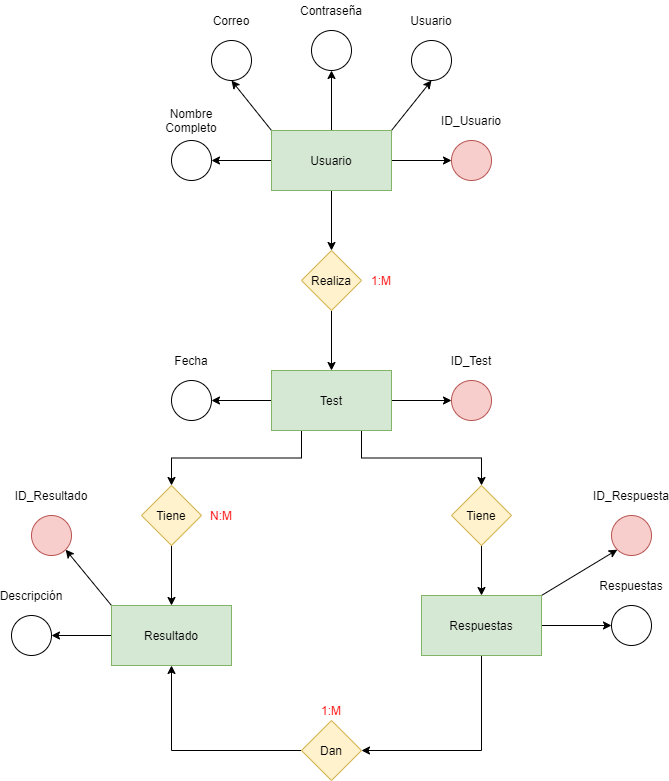

The diagram above was exported from draw.io. Its source (the exported page's mxGraphModel, read from the mxfile embedded in the PNG):
<mxGraphModel dx="868" dy="482" grid="1" gridSize="10" guides="1" tooltips="1" connect="1" arrows="1" fold="1" page="1" pageScale="1" pageWidth="827" pageHeight="1169" math="0" shadow="0">
  <root>
    <mxCell id="0" />
    <mxCell id="1" parent="0" />
    <mxCell id="6fz5GQ1TCss3h1_BlJli-5" style="edgeStyle=orthogonalEdgeStyle;rounded=0;orthogonalLoop=1;jettySize=auto;html=1;exitX=0;exitY=0.5;exitDx=0;exitDy=0;entryX=1;entryY=0.5;entryDx=0;entryDy=0;" parent="1" source="6fz5GQ1TCss3h1_BlJli-1" target="6fz5GQ1TCss3h1_BlJli-3" edge="1">
      <mxGeometry relative="1" as="geometry" />
    </mxCell>
    <mxCell id="6fz5GQ1TCss3h1_BlJli-8" style="edgeStyle=orthogonalEdgeStyle;rounded=0;orthogonalLoop=1;jettySize=auto;html=1;exitX=1;exitY=0.5;exitDx=0;exitDy=0;entryX=0;entryY=0.5;entryDx=0;entryDy=0;" parent="1" source="6fz5GQ1TCss3h1_BlJli-1" target="6fz5GQ1TCss3h1_BlJli-6" edge="1">
      <mxGeometry relative="1" as="geometry" />
    </mxCell>
    <mxCell id="6fz5GQ1TCss3h1_BlJli-10" style="edgeStyle=orthogonalEdgeStyle;rounded=0;orthogonalLoop=1;jettySize=auto;html=1;exitX=0.5;exitY=1;exitDx=0;exitDy=0;entryX=0.5;entryY=0;entryDx=0;entryDy=0;" parent="1" source="6fz5GQ1TCss3h1_BlJli-1" target="6fz5GQ1TCss3h1_BlJli-9" edge="1">
      <mxGeometry relative="1" as="geometry" />
    </mxCell>
    <mxCell id="6fz5GQ1TCss3h1_BlJli-36" style="edgeStyle=none;rounded=0;orthogonalLoop=1;jettySize=auto;html=1;exitX=0.5;exitY=0;exitDx=0;exitDy=0;entryX=0.5;entryY=1;entryDx=0;entryDy=0;fontColor=#FF0000;" parent="1" source="6fz5GQ1TCss3h1_BlJli-1" target="6fz5GQ1TCss3h1_BlJli-34" edge="1">
      <mxGeometry relative="1" as="geometry" />
    </mxCell>
    <mxCell id="_HD3e9l-NLVH_7RulKWU-3" style="rounded=0;orthogonalLoop=1;jettySize=auto;html=1;exitX=1;exitY=0;exitDx=0;exitDy=0;entryX=0.5;entryY=1;entryDx=0;entryDy=0;" parent="1" source="6fz5GQ1TCss3h1_BlJli-1" target="_HD3e9l-NLVH_7RulKWU-1" edge="1">
      <mxGeometry relative="1" as="geometry" />
    </mxCell>
    <mxCell id="_HD3e9l-NLVH_7RulKWU-7" style="edgeStyle=none;rounded=0;orthogonalLoop=1;jettySize=auto;html=1;exitX=0;exitY=0;exitDx=0;exitDy=0;entryX=0.5;entryY=1;entryDx=0;entryDy=0;" parent="1" source="6fz5GQ1TCss3h1_BlJli-1" target="6fz5GQ1TCss3h1_BlJli-20" edge="1">
      <mxGeometry relative="1" as="geometry" />
    </mxCell>
    <mxCell id="6fz5GQ1TCss3h1_BlJli-1" value="Usuario" style="rounded=0;whiteSpace=wrap;html=1;fillColor=#d5e8d4;strokeColor=#82b366;" parent="1" vertex="1">
      <mxGeometry x="340" y="170" width="120" height="60" as="geometry" />
    </mxCell>
    <mxCell id="6fz5GQ1TCss3h1_BlJli-15" style="edgeStyle=orthogonalEdgeStyle;rounded=0;orthogonalLoop=1;jettySize=auto;html=1;exitX=1;exitY=0.5;exitDx=0;exitDy=0;entryX=0;entryY=0.5;entryDx=0;entryDy=0;fontColor=#FF0000;" parent="1" source="6fz5GQ1TCss3h1_BlJli-2" target="6fz5GQ1TCss3h1_BlJli-13" edge="1">
      <mxGeometry relative="1" as="geometry" />
    </mxCell>
    <mxCell id="6fz5GQ1TCss3h1_BlJli-26" style="edgeStyle=orthogonalEdgeStyle;rounded=0;orthogonalLoop=1;jettySize=auto;html=1;exitX=0.25;exitY=1;exitDx=0;exitDy=0;fontColor=#FF0000;" parent="1" source="6fz5GQ1TCss3h1_BlJli-2" target="6fz5GQ1TCss3h1_BlJli-24" edge="1">
      <mxGeometry relative="1" as="geometry" />
    </mxCell>
    <mxCell id="6fz5GQ1TCss3h1_BlJli-39" style="edgeStyle=none;rounded=0;orthogonalLoop=1;jettySize=auto;html=1;exitX=0;exitY=0.5;exitDx=0;exitDy=0;fontColor=#FF0000;" parent="1" source="6fz5GQ1TCss3h1_BlJli-2" target="6fz5GQ1TCss3h1_BlJli-37" edge="1">
      <mxGeometry relative="1" as="geometry" />
    </mxCell>
    <mxCell id="JRXgKIaovf1cL3JTgp_D-7" style="edgeStyle=orthogonalEdgeStyle;rounded=0;orthogonalLoop=1;jettySize=auto;html=1;exitX=0.75;exitY=1;exitDx=0;exitDy=0;entryX=0.5;entryY=0;entryDx=0;entryDy=0;" parent="1" source="6fz5GQ1TCss3h1_BlJli-2" target="JRXgKIaovf1cL3JTgp_D-19" edge="1">
      <mxGeometry relative="1" as="geometry">
        <mxPoint x="550" y="525" as="targetPoint" />
      </mxGeometry>
    </mxCell>
    <mxCell id="6fz5GQ1TCss3h1_BlJli-2" value="Test" style="rounded=0;whiteSpace=wrap;html=1;fillColor=#d5e8d4;strokeColor=#82b366;" parent="1" vertex="1">
      <mxGeometry x="340" y="410" width="120" height="60" as="geometry" />
    </mxCell>
    <mxCell id="6fz5GQ1TCss3h1_BlJli-3" value="" style="ellipse;whiteSpace=wrap;html=1;aspect=fixed;" parent="1" vertex="1">
      <mxGeometry x="240" y="180" width="40" height="40" as="geometry" />
    </mxCell>
    <mxCell id="6fz5GQ1TCss3h1_BlJli-4" value="Nombre Completo" style="text;html=1;strokeColor=none;fillColor=none;align=center;verticalAlign=middle;whiteSpace=wrap;rounded=0;" parent="1" vertex="1">
      <mxGeometry x="240" y="150" width="40" height="20" as="geometry" />
    </mxCell>
    <mxCell id="6fz5GQ1TCss3h1_BlJli-6" value="" style="ellipse;whiteSpace=wrap;html=1;aspect=fixed;fillColor=#f8cecc;strokeColor=#b85450;" parent="1" vertex="1">
      <mxGeometry x="520" y="180" width="40" height="40" as="geometry" />
    </mxCell>
    <mxCell id="6fz5GQ1TCss3h1_BlJli-7" value="ID_Usuario" style="text;html=1;strokeColor=none;fillColor=none;align=center;verticalAlign=middle;whiteSpace=wrap;rounded=0;" parent="1" vertex="1">
      <mxGeometry x="520" y="150" width="40" height="20" as="geometry" />
    </mxCell>
    <mxCell id="6fz5GQ1TCss3h1_BlJli-11" style="edgeStyle=orthogonalEdgeStyle;rounded=0;orthogonalLoop=1;jettySize=auto;html=1;exitX=0.5;exitY=1;exitDx=0;exitDy=0;entryX=0.5;entryY=0;entryDx=0;entryDy=0;" parent="1" source="6fz5GQ1TCss3h1_BlJli-9" target="6fz5GQ1TCss3h1_BlJli-2" edge="1">
      <mxGeometry relative="1" as="geometry" />
    </mxCell>
    <mxCell id="6fz5GQ1TCss3h1_BlJli-9" value="Realiza" style="rhombus;whiteSpace=wrap;html=1;fillColor=#fff2cc;strokeColor=#d6b656;" parent="1" vertex="1">
      <mxGeometry x="370" y="290" width="60" height="60" as="geometry" />
    </mxCell>
    <mxCell id="6fz5GQ1TCss3h1_BlJli-12" value="1:M" style="text;html=1;strokeColor=none;fillColor=none;align=center;verticalAlign=middle;whiteSpace=wrap;rounded=0;fontColor=#FF0000;" parent="1" vertex="1">
      <mxGeometry x="430" y="310" width="40" height="20" as="geometry" />
    </mxCell>
    <mxCell id="6fz5GQ1TCss3h1_BlJli-13" value="" style="ellipse;whiteSpace=wrap;html=1;aspect=fixed;fillColor=#f8cecc;strokeColor=#b85450;" parent="1" vertex="1">
      <mxGeometry x="520" y="420" width="40" height="40" as="geometry" />
    </mxCell>
    <mxCell id="6fz5GQ1TCss3h1_BlJli-14" value="ID_Test" style="text;html=1;strokeColor=none;fillColor=none;align=center;verticalAlign=middle;whiteSpace=wrap;rounded=0;" parent="1" vertex="1">
      <mxGeometry x="520" y="390" width="40" height="20" as="geometry" />
    </mxCell>
    <mxCell id="6fz5GQ1TCss3h1_BlJli-20" value="" style="ellipse;whiteSpace=wrap;html=1;aspect=fixed;" parent="1" vertex="1">
      <mxGeometry x="280" y="80" width="40" height="40" as="geometry" />
    </mxCell>
    <mxCell id="6fz5GQ1TCss3h1_BlJli-21" value="Correo" style="text;html=1;strokeColor=none;fillColor=none;align=center;verticalAlign=middle;whiteSpace=wrap;rounded=0;" parent="1" vertex="1">
      <mxGeometry x="280" y="50" width="40" height="20" as="geometry" />
    </mxCell>
    <mxCell id="6fz5GQ1TCss3h1_BlJli-30" style="edgeStyle=orthogonalEdgeStyle;rounded=0;orthogonalLoop=1;jettySize=auto;html=1;exitX=0;exitY=0.5;exitDx=0;exitDy=0;entryX=1;entryY=0.5;entryDx=0;entryDy=0;fontColor=#FF0000;" parent="1" source="6fz5GQ1TCss3h1_BlJli-23" target="6fz5GQ1TCss3h1_BlJli-28" edge="1">
      <mxGeometry relative="1" as="geometry" />
    </mxCell>
    <mxCell id="JRXgKIaovf1cL3JTgp_D-10" style="rounded=0;orthogonalLoop=1;jettySize=auto;html=1;exitX=0;exitY=0;exitDx=0;exitDy=0;entryX=1;entryY=1;entryDx=0;entryDy=0;" parent="1" source="6fz5GQ1TCss3h1_BlJli-23" target="JRXgKIaovf1cL3JTgp_D-8" edge="1">
      <mxGeometry relative="1" as="geometry" />
    </mxCell>
    <mxCell id="6fz5GQ1TCss3h1_BlJli-23" value="Resultado" style="rounded=0;whiteSpace=wrap;html=1;fillColor=#d5e8d4;strokeColor=#82b366;" parent="1" vertex="1">
      <mxGeometry x="180" y="645" width="120" height="60" as="geometry" />
    </mxCell>
    <mxCell id="6fz5GQ1TCss3h1_BlJli-27" style="edgeStyle=orthogonalEdgeStyle;rounded=0;orthogonalLoop=1;jettySize=auto;html=1;exitX=0.5;exitY=1;exitDx=0;exitDy=0;entryX=0.5;entryY=0;entryDx=0;entryDy=0;fontColor=#FF0000;" parent="1" source="6fz5GQ1TCss3h1_BlJli-24" target="6fz5GQ1TCss3h1_BlJli-23" edge="1">
      <mxGeometry relative="1" as="geometry" />
    </mxCell>
    <mxCell id="6fz5GQ1TCss3h1_BlJli-24" value="Tiene" style="rhombus;whiteSpace=wrap;html=1;fillColor=#fff2cc;strokeColor=#d6b656;" parent="1" vertex="1">
      <mxGeometry x="210" y="525" width="60" height="60" as="geometry" />
    </mxCell>
    <mxCell id="6fz5GQ1TCss3h1_BlJli-25" value="N:M" style="text;html=1;strokeColor=none;fillColor=none;align=center;verticalAlign=middle;whiteSpace=wrap;rounded=0;fontColor=#FF0000;" parent="1" vertex="1">
      <mxGeometry x="270" y="545" width="40" height="20" as="geometry" />
    </mxCell>
    <mxCell id="6fz5GQ1TCss3h1_BlJli-28" value="" style="ellipse;whiteSpace=wrap;html=1;aspect=fixed;" parent="1" vertex="1">
      <mxGeometry x="80" y="655" width="40" height="40" as="geometry" />
    </mxCell>
    <mxCell id="6fz5GQ1TCss3h1_BlJli-29" value="Descripción" style="text;html=1;strokeColor=none;fillColor=none;align=center;verticalAlign=middle;whiteSpace=wrap;rounded=0;" parent="1" vertex="1">
      <mxGeometry x="80" y="625" width="40" height="20" as="geometry" />
    </mxCell>
    <mxCell id="6fz5GQ1TCss3h1_BlJli-34" value="" style="ellipse;whiteSpace=wrap;html=1;aspect=fixed;" parent="1" vertex="1">
      <mxGeometry x="380" y="70" width="40" height="40" as="geometry" />
    </mxCell>
    <mxCell id="6fz5GQ1TCss3h1_BlJli-35" value="Contraseña" style="text;html=1;strokeColor=none;fillColor=none;align=center;verticalAlign=middle;whiteSpace=wrap;rounded=0;" parent="1" vertex="1">
      <mxGeometry x="380" y="40" width="40" height="20" as="geometry" />
    </mxCell>
    <mxCell id="6fz5GQ1TCss3h1_BlJli-37" value="" style="ellipse;whiteSpace=wrap;html=1;aspect=fixed;" parent="1" vertex="1">
      <mxGeometry x="240" y="420" width="40" height="40" as="geometry" />
    </mxCell>
    <mxCell id="6fz5GQ1TCss3h1_BlJli-38" value="Fecha" style="text;html=1;strokeColor=none;fillColor=none;align=center;verticalAlign=middle;whiteSpace=wrap;rounded=0;" parent="1" vertex="1">
      <mxGeometry x="240" y="390" width="40" height="20" as="geometry" />
    </mxCell>
    <mxCell id="_HD3e9l-NLVH_7RulKWU-1" value="" style="ellipse;whiteSpace=wrap;html=1;aspect=fixed;" parent="1" vertex="1">
      <mxGeometry x="480" y="80" width="40" height="40" as="geometry" />
    </mxCell>
    <mxCell id="_HD3e9l-NLVH_7RulKWU-2" value="Usuario" style="text;html=1;strokeColor=none;fillColor=none;align=center;verticalAlign=middle;whiteSpace=wrap;rounded=0;" parent="1" vertex="1">
      <mxGeometry x="480" y="50" width="40" height="20" as="geometry" />
    </mxCell>
    <mxCell id="JRXgKIaovf1cL3JTgp_D-26" style="edgeStyle=orthogonalEdgeStyle;rounded=0;orthogonalLoop=1;jettySize=auto;html=1;exitX=1;exitY=0.5;exitDx=0;exitDy=0;entryX=0;entryY=0.5;entryDx=0;entryDy=0;" parent="1" source="JRXgKIaovf1cL3JTgp_D-1" target="JRXgKIaovf1cL3JTgp_D-24" edge="1">
      <mxGeometry relative="1" as="geometry" />
    </mxCell>
    <mxCell id="JRXgKIaovf1cL3JTgp_D-31" style="edgeStyle=orthogonalEdgeStyle;rounded=0;orthogonalLoop=1;jettySize=auto;html=1;exitX=0.5;exitY=1;exitDx=0;exitDy=0;entryX=1;entryY=0.5;entryDx=0;entryDy=0;" parent="1" source="JRXgKIaovf1cL3JTgp_D-1" target="JRXgKIaovf1cL3JTgp_D-28" edge="1">
      <mxGeometry relative="1" as="geometry" />
    </mxCell>
    <mxCell id="9S_jTPYwRFc_uk3upnQ3-4" style="rounded=0;orthogonalLoop=1;jettySize=auto;html=1;exitX=1;exitY=0;exitDx=0;exitDy=0;entryX=0;entryY=1;entryDx=0;entryDy=0;" edge="1" parent="1" source="JRXgKIaovf1cL3JTgp_D-1" target="9S_jTPYwRFc_uk3upnQ3-2">
      <mxGeometry relative="1" as="geometry" />
    </mxCell>
    <mxCell id="JRXgKIaovf1cL3JTgp_D-1" value="Respuestas" style="rounded=0;whiteSpace=wrap;html=1;fillColor=#d5e8d4;strokeColor=#82b366;" parent="1" vertex="1">
      <mxGeometry x="490" y="635" width="120" height="60" as="geometry" />
    </mxCell>
    <mxCell id="JRXgKIaovf1cL3JTgp_D-8" value="" style="ellipse;whiteSpace=wrap;html=1;aspect=fixed;fillColor=#f8cecc;strokeColor=#b85450;" parent="1" vertex="1">
      <mxGeometry x="100" y="555" width="40" height="40" as="geometry" />
    </mxCell>
    <mxCell id="JRXgKIaovf1cL3JTgp_D-9" value="ID_Resultado" style="text;html=1;strokeColor=none;fillColor=none;align=center;verticalAlign=middle;whiteSpace=wrap;rounded=0;" parent="1" vertex="1">
      <mxGeometry x="100" y="525" width="40" height="20" as="geometry" />
    </mxCell>
    <mxCell id="JRXgKIaovf1cL3JTgp_D-23" style="edgeStyle=orthogonalEdgeStyle;rounded=0;orthogonalLoop=1;jettySize=auto;html=1;exitX=0.5;exitY=1;exitDx=0;exitDy=0;entryX=0.5;entryY=0;entryDx=0;entryDy=0;" parent="1" source="JRXgKIaovf1cL3JTgp_D-19" target="JRXgKIaovf1cL3JTgp_D-1" edge="1">
      <mxGeometry relative="1" as="geometry" />
    </mxCell>
    <mxCell id="JRXgKIaovf1cL3JTgp_D-19" value="Tiene" style="rhombus;whiteSpace=wrap;html=1;fillColor=#fff2cc;strokeColor=#d6b656;" parent="1" vertex="1">
      <mxGeometry x="520" y="525" width="60" height="60" as="geometry" />
    </mxCell>
    <mxCell id="JRXgKIaovf1cL3JTgp_D-21" style="edgeStyle=none;rounded=0;orthogonalLoop=1;jettySize=auto;html=1;exitX=0;exitY=0;exitDx=0;exitDy=0;" parent="1" source="JRXgKIaovf1cL3JTgp_D-19" target="JRXgKIaovf1cL3JTgp_D-19" edge="1">
      <mxGeometry relative="1" as="geometry" />
    </mxCell>
    <mxCell id="JRXgKIaovf1cL3JTgp_D-24" value="" style="ellipse;whiteSpace=wrap;html=1;aspect=fixed;" parent="1" vertex="1">
      <mxGeometry x="680" y="645" width="40" height="40" as="geometry" />
    </mxCell>
    <mxCell id="JRXgKIaovf1cL3JTgp_D-25" value="Respuestas" style="text;html=1;strokeColor=none;fillColor=none;align=center;verticalAlign=middle;whiteSpace=wrap;rounded=0;" parent="1" vertex="1">
      <mxGeometry x="680" y="615" width="40" height="20" as="geometry" />
    </mxCell>
    <mxCell id="JRXgKIaovf1cL3JTgp_D-32" style="edgeStyle=orthogonalEdgeStyle;rounded=0;orthogonalLoop=1;jettySize=auto;html=1;exitX=0;exitY=0.5;exitDx=0;exitDy=0;entryX=0.5;entryY=1;entryDx=0;entryDy=0;" parent="1" source="JRXgKIaovf1cL3JTgp_D-28" target="6fz5GQ1TCss3h1_BlJli-23" edge="1">
      <mxGeometry relative="1" as="geometry" />
    </mxCell>
    <mxCell id="JRXgKIaovf1cL3JTgp_D-28" value="Dan" style="rhombus;whiteSpace=wrap;html=1;fillColor=#fff2cc;strokeColor=#d6b656;" parent="1" vertex="1">
      <mxGeometry x="370" y="760" width="60" height="60" as="geometry" />
    </mxCell>
    <mxCell id="JRXgKIaovf1cL3JTgp_D-29" value="1:M" style="text;html=1;strokeColor=none;fillColor=none;align=center;verticalAlign=middle;whiteSpace=wrap;rounded=0;fontColor=#FF0000;" parent="1" vertex="1">
      <mxGeometry x="380" y="740" width="40" height="20" as="geometry" />
    </mxCell>
    <mxCell id="JRXgKIaovf1cL3JTgp_D-30" style="edgeStyle=none;rounded=0;orthogonalLoop=1;jettySize=auto;html=1;exitX=0;exitY=0;exitDx=0;exitDy=0;" parent="1" source="JRXgKIaovf1cL3JTgp_D-28" target="JRXgKIaovf1cL3JTgp_D-28" edge="1">
      <mxGeometry relative="1" as="geometry" />
    </mxCell>
    <mxCell id="9S_jTPYwRFc_uk3upnQ3-2" value="" style="ellipse;whiteSpace=wrap;html=1;aspect=fixed;fillColor=#f8cecc;strokeColor=#b85450;" vertex="1" parent="1">
      <mxGeometry x="680" y="555" width="40" height="40" as="geometry" />
    </mxCell>
    <mxCell id="9S_jTPYwRFc_uk3upnQ3-3" value="ID_Respuesta" style="text;html=1;strokeColor=none;fillColor=none;align=center;verticalAlign=middle;whiteSpace=wrap;rounded=0;" vertex="1" parent="1">
      <mxGeometry x="680" y="525" width="40" height="20" as="geometry" />
    </mxCell>
  </root>
</mxGraphModel>